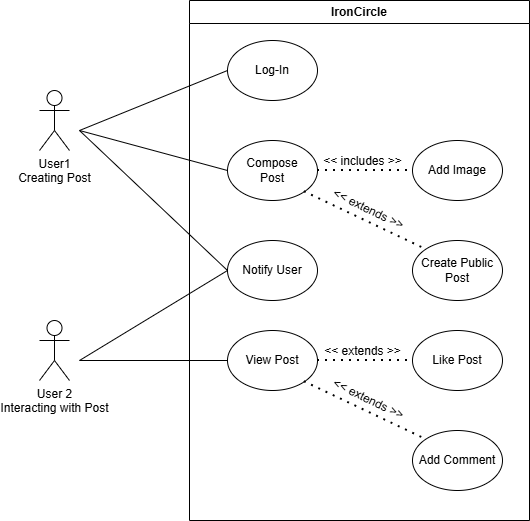

The diagram above was exported from draw.io. Its source (the exported page's mxGraphModel, read from the mxfile embedded in the PNG):
<mxGraphModel dx="1426" dy="743" grid="1" gridSize="10" guides="1" tooltips="1" connect="1" arrows="1" fold="1" page="1" pageScale="1" pageWidth="850" pageHeight="1100" math="0" shadow="0">
  <root>
    <mxCell id="0" />
    <mxCell id="1" parent="0" />
    <mxCell id="RA39D6zq-w-jnlsNolPs-1" parent="1" style="shape=umlActor;verticalLabelPosition=bottom;verticalAlign=top;html=1;outlineConnect=0;" value="User1&lt;div&gt;Creating Post&lt;/div&gt;" vertex="1">
      <mxGeometry height="60" width="30" x="100" y="160" as="geometry" />
    </mxCell>
    <mxCell id="RA39D6zq-w-jnlsNolPs-2" parent="1" style="swimlane;whiteSpace=wrap;html=1;strokeColor=default;align=center;verticalAlign=middle;fontFamily=Helvetica;fontSize=12;fontColor=default;fillColor=default;" value="IronCircle" vertex="1">
      <mxGeometry height="520" width="340" x="250" y="70" as="geometry" />
    </mxCell>
    <mxCell id="RA39D6zq-w-jnlsNolPs-3" parent="RA39D6zq-w-jnlsNolPs-2" style="ellipse;whiteSpace=wrap;html=1;strokeColor=default;align=center;verticalAlign=middle;fontFamily=Helvetica;fontSize=12;fontColor=default;fillColor=default;" value="Compose&lt;div&gt;Post&lt;/div&gt;" vertex="1">
      <mxGeometry height="60" width="90" x="38" y="140" as="geometry" />
    </mxCell>
    <mxCell id="RA39D6zq-w-jnlsNolPs-5" parent="RA39D6zq-w-jnlsNolPs-2" style="ellipse;whiteSpace=wrap;html=1;strokeColor=default;align=center;verticalAlign=middle;fontFamily=Helvetica;fontSize=12;fontColor=default;fillColor=default;" value="Add Image" vertex="1">
      <mxGeometry height="60" width="90" x="223" y="140" as="geometry" />
    </mxCell>
    <mxCell id="RA39D6zq-w-jnlsNolPs-6" edge="1" parent="RA39D6zq-w-jnlsNolPs-2" source="RA39D6zq-w-jnlsNolPs-3" style="endArrow=none;dashed=1;html=1;dashPattern=1 3;strokeWidth=2;rounded=0;exitX=1;exitY=0.5;exitDx=0;exitDy=0;entryX=0;entryY=0.5;entryDx=0;entryDy=0;strokeColor=default;align=center;verticalAlign=middle;fontFamily=Helvetica;fontSize=12;fontColor=default;fillColor=default;" target="RA39D6zq-w-jnlsNolPs-5" value="">
      <mxGeometry height="50" relative="1" width="50" as="geometry">
        <mxPoint x="153" y="410" as="sourcePoint" />
        <mxPoint x="203" y="360" as="targetPoint" />
      </mxGeometry>
    </mxCell>
    <mxCell id="RA39D6zq-w-jnlsNolPs-7" connectable="0" parent="RA39D6zq-w-jnlsNolPs-6" style="edgeLabel;html=1;align=center;verticalAlign=middle;resizable=0;points=[];strokeColor=default;fontFamily=Helvetica;fontSize=12;fontColor=default;fillColor=default;" value="&amp;lt;&amp;lt; includes &amp;gt;&amp;gt;" vertex="1">
      <mxGeometry relative="1" x="-0.0737" y="4" as="geometry">
        <mxPoint y="-6" as="offset" />
      </mxGeometry>
    </mxCell>
    <mxCell id="RA39D6zq-w-jnlsNolPs-8" parent="RA39D6zq-w-jnlsNolPs-2" style="ellipse;whiteSpace=wrap;html=1;" value="Log-In" vertex="1">
      <mxGeometry height="60" width="90" x="38" y="40" as="geometry" />
    </mxCell>
    <mxCell id="RA39D6zq-w-jnlsNolPs-9" parent="RA39D6zq-w-jnlsNolPs-2" style="ellipse;whiteSpace=wrap;html=1;" value="Create Public Post" vertex="1">
      <mxGeometry height="60" width="90" x="223" y="240" as="geometry" />
    </mxCell>
    <mxCell id="RA39D6zq-w-jnlsNolPs-10" edge="1" parent="RA39D6zq-w-jnlsNolPs-2" source="RA39D6zq-w-jnlsNolPs-3" style="endArrow=none;dashed=1;html=1;dashPattern=1 3;strokeWidth=2;rounded=0;exitX=1;exitY=1;exitDx=0;exitDy=0;entryX=0;entryY=0;entryDx=0;entryDy=0;" target="RA39D6zq-w-jnlsNolPs-9" value="">
      <mxGeometry height="50" relative="1" width="50" as="geometry">
        <mxPoint x="150" y="340" as="sourcePoint" />
        <mxPoint x="200" y="290" as="targetPoint" />
      </mxGeometry>
    </mxCell>
    <mxCell id="RA39D6zq-w-jnlsNolPs-11" connectable="0" parent="RA39D6zq-w-jnlsNolPs-10" style="edgeLabel;html=1;align=center;verticalAlign=middle;resizable=0;points=[];rotation=26;" value="&lt;span style=&quot;font-size: 12px;&quot;&gt;&amp;lt;&amp;lt; extends &amp;gt;&amp;gt;&lt;/span&gt;" vertex="1">
      <mxGeometry relative="1" x="-0.0336" y="-1" as="geometry">
        <mxPoint x="6" y="-12" as="offset" />
      </mxGeometry>
    </mxCell>
    <mxCell id="RA39D6zq-w-jnlsNolPs-13" parent="RA39D6zq-w-jnlsNolPs-2" style="ellipse;whiteSpace=wrap;html=1;strokeColor=default;align=center;verticalAlign=middle;fontFamily=Helvetica;fontSize=12;fontColor=default;fillColor=default;" value="View Post" vertex="1">
      <mxGeometry height="60" width="90" x="38" y="330" as="geometry" />
    </mxCell>
    <mxCell id="RA39D6zq-w-jnlsNolPs-14" parent="RA39D6zq-w-jnlsNolPs-2" style="ellipse;whiteSpace=wrap;html=1;strokeColor=default;align=center;verticalAlign=middle;fontFamily=Helvetica;fontSize=12;fontColor=default;fillColor=default;" value="Like Post" vertex="1">
      <mxGeometry height="60" width="90" x="223" y="330" as="geometry" />
    </mxCell>
    <mxCell id="RA39D6zq-w-jnlsNolPs-15" edge="1" parent="RA39D6zq-w-jnlsNolPs-2" source="RA39D6zq-w-jnlsNolPs-13" style="endArrow=none;dashed=1;html=1;dashPattern=1 3;strokeWidth=2;rounded=0;exitX=1;exitY=0.5;exitDx=0;exitDy=0;entryX=0;entryY=0.5;entryDx=0;entryDy=0;strokeColor=default;align=center;verticalAlign=middle;fontFamily=Helvetica;fontSize=12;fontColor=default;fillColor=default;" target="RA39D6zq-w-jnlsNolPs-14" value="">
      <mxGeometry height="50" relative="1" width="50" as="geometry">
        <mxPoint x="153" y="600" as="sourcePoint" />
        <mxPoint x="203" y="550" as="targetPoint" />
      </mxGeometry>
    </mxCell>
    <mxCell id="RA39D6zq-w-jnlsNolPs-16" connectable="0" parent="RA39D6zq-w-jnlsNolPs-15" style="edgeLabel;html=1;align=center;verticalAlign=middle;resizable=0;points=[];strokeColor=default;fontFamily=Helvetica;fontSize=12;fontColor=default;fillColor=default;" value="&amp;lt;&amp;lt; extends &amp;gt;&amp;gt;" vertex="1">
      <mxGeometry relative="1" x="-0.0737" y="4" as="geometry">
        <mxPoint y="-6" as="offset" />
      </mxGeometry>
    </mxCell>
    <mxCell id="RA39D6zq-w-jnlsNolPs-17" parent="RA39D6zq-w-jnlsNolPs-2" style="ellipse;whiteSpace=wrap;html=1;" value="Add Comment" vertex="1">
      <mxGeometry height="60" width="90" x="223" y="430" as="geometry" />
    </mxCell>
    <mxCell id="RA39D6zq-w-jnlsNolPs-18" edge="1" parent="RA39D6zq-w-jnlsNolPs-2" source="RA39D6zq-w-jnlsNolPs-13" style="endArrow=none;dashed=1;html=1;dashPattern=1 3;strokeWidth=2;rounded=0;exitX=1;exitY=1;exitDx=0;exitDy=0;entryX=0;entryY=0;entryDx=0;entryDy=0;" target="RA39D6zq-w-jnlsNolPs-17" value="">
      <mxGeometry height="50" relative="1" width="50" as="geometry">
        <mxPoint x="150" y="530" as="sourcePoint" />
        <mxPoint x="200" y="480" as="targetPoint" />
      </mxGeometry>
    </mxCell>
    <mxCell id="RA39D6zq-w-jnlsNolPs-19" connectable="0" parent="RA39D6zq-w-jnlsNolPs-18" style="edgeLabel;html=1;align=center;verticalAlign=middle;resizable=0;points=[];rotation=26;" value="&lt;span style=&quot;font-size: 12px;&quot;&gt;&amp;lt;&amp;lt; extends &amp;gt;&amp;gt;&lt;/span&gt;" vertex="1">
      <mxGeometry relative="1" x="-0.0336" y="-1" as="geometry">
        <mxPoint x="6" y="-12" as="offset" />
      </mxGeometry>
    </mxCell>
    <mxCell id="RA39D6zq-w-jnlsNolPs-21" parent="RA39D6zq-w-jnlsNolPs-2" style="ellipse;whiteSpace=wrap;html=1;" value="Notify User" vertex="1">
      <mxGeometry height="60" width="90" x="38" y="240" as="geometry" />
    </mxCell>
    <mxCell id="RA39D6zq-w-jnlsNolPs-20" parent="1" style="shape=umlActor;verticalLabelPosition=bottom;verticalAlign=top;html=1;outlineConnect=0;" value="User 2&lt;div&gt;Interacting with Post&lt;/div&gt;" vertex="1">
      <mxGeometry height="60" width="30" x="100" y="390" as="geometry" />
    </mxCell>
    <mxCell id="RA39D6zq-w-jnlsNolPs-22" edge="1" parent="1" style="endArrow=none;html=1;rounded=0;entryX=0;entryY=0.5;entryDx=0;entryDy=0;" target="RA39D6zq-w-jnlsNolPs-8" value="">
      <mxGeometry height="50" relative="1" width="50" as="geometry">
        <mxPoint x="140" y="200" as="sourcePoint" />
        <mxPoint x="190" y="150" as="targetPoint" />
      </mxGeometry>
    </mxCell>
    <mxCell id="RA39D6zq-w-jnlsNolPs-23" edge="1" parent="1" style="endArrow=none;html=1;rounded=0;entryX=0;entryY=0.5;entryDx=0;entryDy=0;" target="RA39D6zq-w-jnlsNolPs-3" value="">
      <mxGeometry height="50" relative="1" width="50" as="geometry">
        <mxPoint x="140" y="200" as="sourcePoint" />
        <mxPoint x="450" y="360" as="targetPoint" />
      </mxGeometry>
    </mxCell>
    <mxCell id="RA39D6zq-w-jnlsNolPs-24" edge="1" parent="1" style="endArrow=none;html=1;rounded=0;entryX=0;entryY=0.5;entryDx=0;entryDy=0;" target="RA39D6zq-w-jnlsNolPs-21" value="">
      <mxGeometry height="50" relative="1" width="50" as="geometry">
        <mxPoint x="140" y="200" as="sourcePoint" />
        <mxPoint x="450" y="360" as="targetPoint" />
      </mxGeometry>
    </mxCell>
    <mxCell id="RA39D6zq-w-jnlsNolPs-25" edge="1" parent="1" style="endArrow=none;html=1;rounded=0;entryX=0;entryY=0.5;entryDx=0;entryDy=0;" target="RA39D6zq-w-jnlsNolPs-13" value="">
      <mxGeometry height="50" relative="1" width="50" as="geometry">
        <mxPoint x="140" y="430" as="sourcePoint" />
        <mxPoint x="450" y="360" as="targetPoint" />
      </mxGeometry>
    </mxCell>
    <mxCell id="RA39D6zq-w-jnlsNolPs-26" edge="1" parent="1" style="endArrow=none;html=1;rounded=0;entryX=0;entryY=0.5;entryDx=0;entryDy=0;" target="RA39D6zq-w-jnlsNolPs-21" value="">
      <mxGeometry height="50" relative="1" width="50" as="geometry">
        <mxPoint x="140" y="430" as="sourcePoint" />
        <mxPoint x="450" y="360" as="targetPoint" />
      </mxGeometry>
    </mxCell>
  </root>
</mxGraphModel>